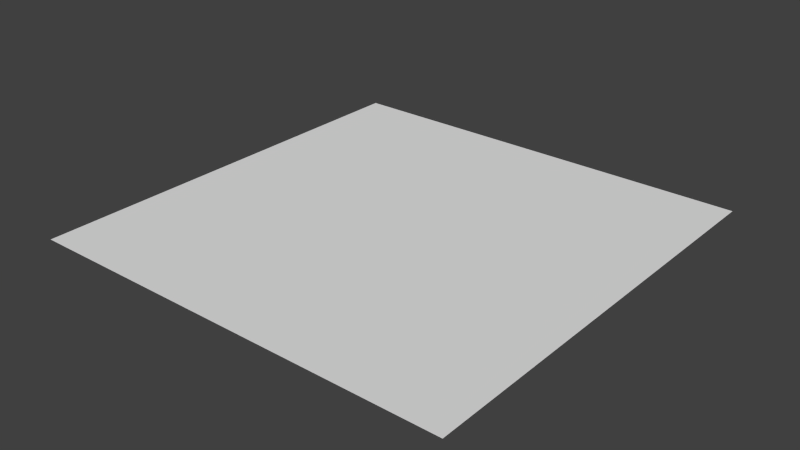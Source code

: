 # Source: line-tile.blend  (saved by Blender 2.68.0; exported with 4.5.12 LTS)
import bpy
from mathutils import Matrix  # noqa: F401  (used for matrix-valued properties, if any)

bpy.ops.wm.read_factory_settings(use_empty=True)
scene = bpy.context.scene
scene.name = 'Scene'

# ---- collections
col_collection_1 = bpy.data.collections.new('Collection 1'); scene.collection.children.link(col_collection_1)

# ---- materials (node trees are filled in below, after node groups)
mat_material_001 = bpy.data.materials.new('Material.001')
mat_material_001.alpha_threshold = 0.0
mat_material_001.use_transparent_shadow = False
mat_material_001.preview_render_type = 'FLAT'
mat_material_001.roughness = 0.5
mat_material_001.line_color = (0.0, 0.0, 0.0, 1.0)

# ---- material node trees

# ---- world
world_world = bpy.data.worlds.new('World'); scene.world = world_world
world_world.color = (0.05088, 0.05088, 0.05088)
world_world.use_sun_shadow = False
world_world.sun_shadow_jitter_overblur = 0.0
world_world.cycles.sampling_method = 'MANUAL'
world_world.cycles.sample_map_resolution = 256

# ---- meshes
me_plane = bpy.data.meshes.new('Plane')
me_plane.from_pydata([(1.0, -1.0, 0.0), (-1.0, -1.0, 0.0), (1.0, 1.0, 0.0), (-1.0, 1.0, 0.0)], [], [(1, 0, 2, 3)])
_uv = me_plane.uv_layers.new(name='UV coord')
_uv.uv.foreach_set('vector', [0.0001, 0.0001001, 0.9999, 9.998e-05, 0.9999, 0.9999, 9.998e-05, 0.9999])
me_plane.materials.append(mat_material_001)
me_plane.use_remesh_preserve_volume = False
me_plane.use_remesh_preserve_attributes = False
me_plane.use_mirror_vertex_groups = False
me_plane.update()

# ---- objects
ob_plane = bpy.data.objects.new('Plane', me_plane)

# ---- transforms, parenting, visibility, modifiers, constraints
ob_plane.location = (0.0, 0.0, 0.0)
ob_plane.scale = (0.25, 0.25, 1.0)
ob_plane.lineart.crease_threshold = 0.0

# ---- collection membership
col_collection_1.objects.link(ob_plane)

# ---- scene / render settings (as saved in the file)
scene.frame_start = 1; scene.frame_end = 250; scene.frame_set(1)
scene.render.engine = 'BLENDER_EEVEE_NEXT'
scene.render.image_settings.color_mode = 'RGB'
scene.render.image_settings.compression = 90
scene.render.resolution_percentage = 50
scene.render.dither_intensity = 0.0
scene.cycles.use_denoising = False
scene.cycles.samples = 10
scene.cycles.sampling_pattern = 'TABULATED_SOBOL'
scene.cycles.light_sampling_threshold = 0.0
scene.cycles.use_adaptive_sampling = False
scene.cycles.use_light_tree = False
scene.cycles.blur_glossy = 0.0
scene.cycles.volume_bounces = 1
scene.cycles.pixel_filter_type = 'GAUSSIAN'
scene.cycles.sample_clamp_indirect = 0.0
scene.view_settings.view_transform = 'Standard'
bpy.context.view_layer.update()

# ---- added for rendering (the .blend has no active camera and no usable light): camera, sun
cam_auto = bpy.data.cameras.new('AutoCamera')
cam_auto.lens = 50.0
cam_auto.sensor_width = 36.0
cam_auto.clip_end = 1000.0
ob_auto_camera = bpy.data.objects.new('AutoCamera', cam_auto)
scene.collection.objects.link(ob_auto_camera)
ob_auto_camera.location = (0.654233, -0.785079, 0.523386)
ob_auto_camera.rotation_euler = (1.09748, -7.21219e-08, 0.694738)
scene.camera = ob_auto_camera
light_auto_sun = bpy.data.lights.new('AutoSun', 'SUN')
light_auto_sun.energy = 3.0
light_auto_sun.angle = 0.0523599
ob_auto_sun = bpy.data.objects.new('AutoSun', light_auto_sun)
scene.collection.objects.link(ob_auto_sun)
ob_auto_sun.rotation_euler = (0.872665, 0.174533, 0.523599)
bpy.context.view_layer.update()
